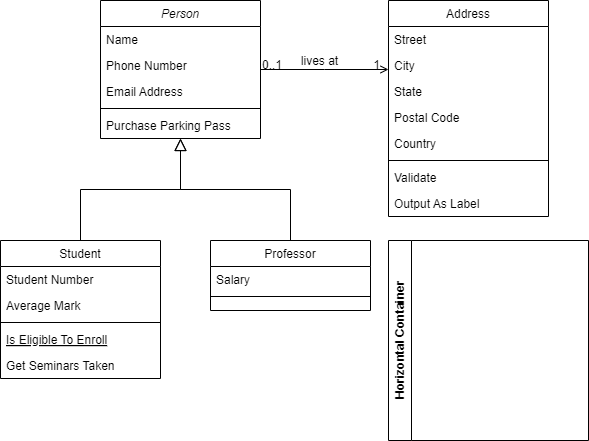

The diagram above was exported from draw.io. Its source (the exported page's mxGraphModel, read from the mxfile embedded in the PNG):
<mxGraphModel dx="1616" dy="857" grid="1" gridSize="10" guides="1" tooltips="1" connect="1" arrows="1" fold="1" page="1" pageScale="1" pageWidth="827" pageHeight="1169" math="0" shadow="0">
  <root>
    <mxCell id="WIyWlLk6GJQsqaUBKTNV-0" />
    <mxCell id="WIyWlLk6GJQsqaUBKTNV-1" parent="WIyWlLk6GJQsqaUBKTNV-0" />
    <mxCell id="zkfFHV4jXpPFQw0GAbJ--0" value="Person" style="swimlane;fontStyle=2;align=center;verticalAlign=top;childLayout=stackLayout;horizontal=1;startSize=26;horizontalStack=0;resizeParent=1;resizeLast=0;collapsible=1;marginBottom=0;rounded=0;shadow=0;strokeWidth=1;" parent="WIyWlLk6GJQsqaUBKTNV-1" vertex="1">
      <mxGeometry x="220" y="120" width="160" height="138" as="geometry">
        <mxRectangle x="230" y="140" width="160" height="26" as="alternateBounds" />
      </mxGeometry>
    </mxCell>
    <mxCell id="zkfFHV4jXpPFQw0GAbJ--1" value="Name" style="text;align=left;verticalAlign=top;spacingLeft=4;spacingRight=4;overflow=hidden;rotatable=0;points=[[0,0.5],[1,0.5]];portConstraint=eastwest;" parent="zkfFHV4jXpPFQw0GAbJ--0" vertex="1">
      <mxGeometry y="26" width="160" height="26" as="geometry" />
    </mxCell>
    <mxCell id="zkfFHV4jXpPFQw0GAbJ--2" value="Phone Number" style="text;align=left;verticalAlign=top;spacingLeft=4;spacingRight=4;overflow=hidden;rotatable=0;points=[[0,0.5],[1,0.5]];portConstraint=eastwest;rounded=0;shadow=0;html=0;" parent="zkfFHV4jXpPFQw0GAbJ--0" vertex="1">
      <mxGeometry y="52" width="160" height="26" as="geometry" />
    </mxCell>
    <mxCell id="zkfFHV4jXpPFQw0GAbJ--3" value="Email Address" style="text;align=left;verticalAlign=top;spacingLeft=4;spacingRight=4;overflow=hidden;rotatable=0;points=[[0,0.5],[1,0.5]];portConstraint=eastwest;rounded=0;shadow=0;html=0;" parent="zkfFHV4jXpPFQw0GAbJ--0" vertex="1">
      <mxGeometry y="78" width="160" height="26" as="geometry" />
    </mxCell>
    <mxCell id="zkfFHV4jXpPFQw0GAbJ--4" value="" style="line;html=1;strokeWidth=1;align=left;verticalAlign=middle;spacingTop=-1;spacingLeft=3;spacingRight=3;rotatable=0;labelPosition=right;points=[];portConstraint=eastwest;" parent="zkfFHV4jXpPFQw0GAbJ--0" vertex="1">
      <mxGeometry y="104" width="160" height="8" as="geometry" />
    </mxCell>
    <mxCell id="zkfFHV4jXpPFQw0GAbJ--5" value="Purchase Parking Pass" style="text;align=left;verticalAlign=top;spacingLeft=4;spacingRight=4;overflow=hidden;rotatable=0;points=[[0,0.5],[1,0.5]];portConstraint=eastwest;" parent="zkfFHV4jXpPFQw0GAbJ--0" vertex="1">
      <mxGeometry y="112" width="160" height="26" as="geometry" />
    </mxCell>
    <mxCell id="zkfFHV4jXpPFQw0GAbJ--6" value="Student" style="swimlane;fontStyle=0;align=center;verticalAlign=top;childLayout=stackLayout;horizontal=1;startSize=26;horizontalStack=0;resizeParent=1;resizeLast=0;collapsible=1;marginBottom=0;rounded=0;shadow=0;strokeWidth=1;" parent="WIyWlLk6GJQsqaUBKTNV-1" vertex="1">
      <mxGeometry x="120" y="360" width="160" height="138" as="geometry">
        <mxRectangle x="130" y="380" width="160" height="26" as="alternateBounds" />
      </mxGeometry>
    </mxCell>
    <mxCell id="zkfFHV4jXpPFQw0GAbJ--7" value="Student Number" style="text;align=left;verticalAlign=top;spacingLeft=4;spacingRight=4;overflow=hidden;rotatable=0;points=[[0,0.5],[1,0.5]];portConstraint=eastwest;" parent="zkfFHV4jXpPFQw0GAbJ--6" vertex="1">
      <mxGeometry y="26" width="160" height="26" as="geometry" />
    </mxCell>
    <mxCell id="zkfFHV4jXpPFQw0GAbJ--8" value="Average Mark" style="text;align=left;verticalAlign=top;spacingLeft=4;spacingRight=4;overflow=hidden;rotatable=0;points=[[0,0.5],[1,0.5]];portConstraint=eastwest;rounded=0;shadow=0;html=0;" parent="zkfFHV4jXpPFQw0GAbJ--6" vertex="1">
      <mxGeometry y="52" width="160" height="26" as="geometry" />
    </mxCell>
    <mxCell id="zkfFHV4jXpPFQw0GAbJ--9" value="" style="line;html=1;strokeWidth=1;align=left;verticalAlign=middle;spacingTop=-1;spacingLeft=3;spacingRight=3;rotatable=0;labelPosition=right;points=[];portConstraint=eastwest;" parent="zkfFHV4jXpPFQw0GAbJ--6" vertex="1">
      <mxGeometry y="78" width="160" height="8" as="geometry" />
    </mxCell>
    <mxCell id="zkfFHV4jXpPFQw0GAbJ--10" value="Is Eligible To Enroll" style="text;align=left;verticalAlign=top;spacingLeft=4;spacingRight=4;overflow=hidden;rotatable=0;points=[[0,0.5],[1,0.5]];portConstraint=eastwest;fontStyle=4" parent="zkfFHV4jXpPFQw0GAbJ--6" vertex="1">
      <mxGeometry y="86" width="160" height="26" as="geometry" />
    </mxCell>
    <mxCell id="zkfFHV4jXpPFQw0GAbJ--11" value="Get Seminars Taken" style="text;align=left;verticalAlign=top;spacingLeft=4;spacingRight=4;overflow=hidden;rotatable=0;points=[[0,0.5],[1,0.5]];portConstraint=eastwest;" parent="zkfFHV4jXpPFQw0GAbJ--6" vertex="1">
      <mxGeometry y="112" width="160" height="26" as="geometry" />
    </mxCell>
    <mxCell id="zkfFHV4jXpPFQw0GAbJ--12" value="" style="endArrow=block;endSize=10;endFill=0;shadow=0;strokeWidth=1;rounded=0;curved=0;edgeStyle=elbowEdgeStyle;elbow=vertical;" parent="WIyWlLk6GJQsqaUBKTNV-1" source="zkfFHV4jXpPFQw0GAbJ--6" target="zkfFHV4jXpPFQw0GAbJ--0" edge="1">
      <mxGeometry width="160" relative="1" as="geometry">
        <mxPoint x="200" y="203" as="sourcePoint" />
        <mxPoint x="200" y="203" as="targetPoint" />
      </mxGeometry>
    </mxCell>
    <mxCell id="zkfFHV4jXpPFQw0GAbJ--13" value="Professor" style="swimlane;fontStyle=0;align=center;verticalAlign=top;childLayout=stackLayout;horizontal=1;startSize=26;horizontalStack=0;resizeParent=1;resizeLast=0;collapsible=1;marginBottom=0;rounded=0;shadow=0;strokeWidth=1;" parent="WIyWlLk6GJQsqaUBKTNV-1" vertex="1">
      <mxGeometry x="330" y="360" width="160" height="70" as="geometry">
        <mxRectangle x="340" y="380" width="170" height="26" as="alternateBounds" />
      </mxGeometry>
    </mxCell>
    <mxCell id="zkfFHV4jXpPFQw0GAbJ--14" value="Salary" style="text;align=left;verticalAlign=top;spacingLeft=4;spacingRight=4;overflow=hidden;rotatable=0;points=[[0,0.5],[1,0.5]];portConstraint=eastwest;" parent="zkfFHV4jXpPFQw0GAbJ--13" vertex="1">
      <mxGeometry y="26" width="160" height="26" as="geometry" />
    </mxCell>
    <mxCell id="zkfFHV4jXpPFQw0GAbJ--15" value="" style="line;html=1;strokeWidth=1;align=left;verticalAlign=middle;spacingTop=-1;spacingLeft=3;spacingRight=3;rotatable=0;labelPosition=right;points=[];portConstraint=eastwest;" parent="zkfFHV4jXpPFQw0GAbJ--13" vertex="1">
      <mxGeometry y="52" width="160" height="8" as="geometry" />
    </mxCell>
    <mxCell id="zkfFHV4jXpPFQw0GAbJ--16" value="" style="endArrow=block;endSize=10;endFill=0;shadow=0;strokeWidth=1;rounded=0;curved=0;edgeStyle=elbowEdgeStyle;elbow=vertical;" parent="WIyWlLk6GJQsqaUBKTNV-1" source="zkfFHV4jXpPFQw0GAbJ--13" target="zkfFHV4jXpPFQw0GAbJ--0" edge="1">
      <mxGeometry width="160" relative="1" as="geometry">
        <mxPoint x="210" y="373" as="sourcePoint" />
        <mxPoint x="310" y="271" as="targetPoint" />
      </mxGeometry>
    </mxCell>
    <mxCell id="zkfFHV4jXpPFQw0GAbJ--17" value="Address" style="swimlane;fontStyle=0;align=center;verticalAlign=top;childLayout=stackLayout;horizontal=1;startSize=26;horizontalStack=0;resizeParent=1;resizeLast=0;collapsible=1;marginBottom=0;rounded=0;shadow=0;strokeWidth=1;" parent="WIyWlLk6GJQsqaUBKTNV-1" vertex="1">
      <mxGeometry x="508" y="120" width="160" height="216" as="geometry">
        <mxRectangle x="550" y="140" width="160" height="26" as="alternateBounds" />
      </mxGeometry>
    </mxCell>
    <mxCell id="zkfFHV4jXpPFQw0GAbJ--18" value="Street" style="text;align=left;verticalAlign=top;spacingLeft=4;spacingRight=4;overflow=hidden;rotatable=0;points=[[0,0.5],[1,0.5]];portConstraint=eastwest;" parent="zkfFHV4jXpPFQw0GAbJ--17" vertex="1">
      <mxGeometry y="26" width="160" height="26" as="geometry" />
    </mxCell>
    <mxCell id="zkfFHV4jXpPFQw0GAbJ--19" value="City" style="text;align=left;verticalAlign=top;spacingLeft=4;spacingRight=4;overflow=hidden;rotatable=0;points=[[0,0.5],[1,0.5]];portConstraint=eastwest;rounded=0;shadow=0;html=0;" parent="zkfFHV4jXpPFQw0GAbJ--17" vertex="1">
      <mxGeometry y="52" width="160" height="26" as="geometry" />
    </mxCell>
    <mxCell id="zkfFHV4jXpPFQw0GAbJ--20" value="State" style="text;align=left;verticalAlign=top;spacingLeft=4;spacingRight=4;overflow=hidden;rotatable=0;points=[[0,0.5],[1,0.5]];portConstraint=eastwest;rounded=0;shadow=0;html=0;" parent="zkfFHV4jXpPFQw0GAbJ--17" vertex="1">
      <mxGeometry y="78" width="160" height="26" as="geometry" />
    </mxCell>
    <mxCell id="zkfFHV4jXpPFQw0GAbJ--21" value="Postal Code" style="text;align=left;verticalAlign=top;spacingLeft=4;spacingRight=4;overflow=hidden;rotatable=0;points=[[0,0.5],[1,0.5]];portConstraint=eastwest;rounded=0;shadow=0;html=0;" parent="zkfFHV4jXpPFQw0GAbJ--17" vertex="1">
      <mxGeometry y="104" width="160" height="26" as="geometry" />
    </mxCell>
    <mxCell id="zkfFHV4jXpPFQw0GAbJ--22" value="Country" style="text;align=left;verticalAlign=top;spacingLeft=4;spacingRight=4;overflow=hidden;rotatable=0;points=[[0,0.5],[1,0.5]];portConstraint=eastwest;rounded=0;shadow=0;html=0;" parent="zkfFHV4jXpPFQw0GAbJ--17" vertex="1">
      <mxGeometry y="130" width="160" height="26" as="geometry" />
    </mxCell>
    <mxCell id="zkfFHV4jXpPFQw0GAbJ--23" value="" style="line;html=1;strokeWidth=1;align=left;verticalAlign=middle;spacingTop=-1;spacingLeft=3;spacingRight=3;rotatable=0;labelPosition=right;points=[];portConstraint=eastwest;" parent="zkfFHV4jXpPFQw0GAbJ--17" vertex="1">
      <mxGeometry y="156" width="160" height="8" as="geometry" />
    </mxCell>
    <mxCell id="zkfFHV4jXpPFQw0GAbJ--24" value="Validate" style="text;align=left;verticalAlign=top;spacingLeft=4;spacingRight=4;overflow=hidden;rotatable=0;points=[[0,0.5],[1,0.5]];portConstraint=eastwest;" parent="zkfFHV4jXpPFQw0GAbJ--17" vertex="1">
      <mxGeometry y="164" width="160" height="26" as="geometry" />
    </mxCell>
    <mxCell id="zkfFHV4jXpPFQw0GAbJ--25" value="Output As Label" style="text;align=left;verticalAlign=top;spacingLeft=4;spacingRight=4;overflow=hidden;rotatable=0;points=[[0,0.5],[1,0.5]];portConstraint=eastwest;" parent="zkfFHV4jXpPFQw0GAbJ--17" vertex="1">
      <mxGeometry y="190" width="160" height="26" as="geometry" />
    </mxCell>
    <mxCell id="zkfFHV4jXpPFQw0GAbJ--26" value="" style="endArrow=open;shadow=0;strokeWidth=1;rounded=0;curved=0;endFill=1;edgeStyle=elbowEdgeStyle;elbow=vertical;" parent="WIyWlLk6GJQsqaUBKTNV-1" source="zkfFHV4jXpPFQw0GAbJ--0" target="zkfFHV4jXpPFQw0GAbJ--17" edge="1">
      <mxGeometry x="0.5" y="41" relative="1" as="geometry">
        <mxPoint x="380" y="192" as="sourcePoint" />
        <mxPoint x="540" y="192" as="targetPoint" />
        <mxPoint x="-40" y="32" as="offset" />
      </mxGeometry>
    </mxCell>
    <mxCell id="zkfFHV4jXpPFQw0GAbJ--27" value="0..1" style="resizable=0;align=left;verticalAlign=bottom;labelBackgroundColor=none;fontSize=12;" parent="zkfFHV4jXpPFQw0GAbJ--26" connectable="0" vertex="1">
      <mxGeometry x="-1" relative="1" as="geometry">
        <mxPoint y="4" as="offset" />
      </mxGeometry>
    </mxCell>
    <mxCell id="zkfFHV4jXpPFQw0GAbJ--28" value="1" style="resizable=0;align=right;verticalAlign=bottom;labelBackgroundColor=none;fontSize=12;" parent="zkfFHV4jXpPFQw0GAbJ--26" connectable="0" vertex="1">
      <mxGeometry x="1" relative="1" as="geometry">
        <mxPoint x="-7" y="4" as="offset" />
      </mxGeometry>
    </mxCell>
    <mxCell id="zkfFHV4jXpPFQw0GAbJ--29" value="lives at" style="text;html=1;resizable=0;points=[];;align=center;verticalAlign=middle;labelBackgroundColor=none;rounded=0;shadow=0;strokeWidth=1;fontSize=12;" parent="zkfFHV4jXpPFQw0GAbJ--26" vertex="1" connectable="0">
      <mxGeometry x="0.5" y="49" relative="1" as="geometry">
        <mxPoint x="-38" y="40" as="offset" />
      </mxGeometry>
    </mxCell>
    <mxCell id="gi-Fc-F80U-1GyUkiz9c-0" value="Horizontal Container" style="swimlane;horizontal=0;whiteSpace=wrap;html=1;" vertex="1" parent="WIyWlLk6GJQsqaUBKTNV-1">
      <mxGeometry x="508" y="360" width="200" height="200" as="geometry" />
    </mxCell>
  </root>
</mxGraphModel>